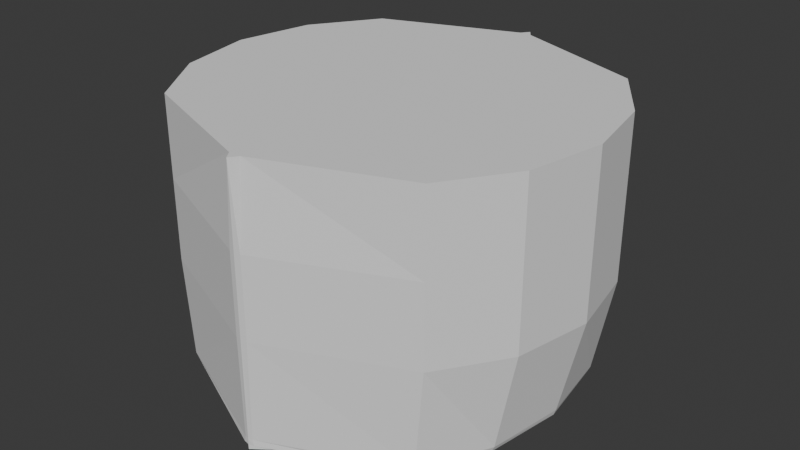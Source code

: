 # Source: rickShip01.blend  (saved by Blender 4.2.66; exported with 4.5.12 LTS)
import bpy
from mathutils import Matrix  # noqa: F401  (used for matrix-valued properties, if any)

bpy.ops.wm.read_factory_settings(use_empty=True)
scene = bpy.context.scene
scene.name = 'Scene'

# ---- collections
col_collection = bpy.data.collections.new('Collection'); scene.collection.children.link(col_collection)

# ---- world
world_world = bpy.data.worlds.new('World'); scene.world = world_world
world_world.use_nodes = True; world_world.node_tree.nodes.clear()
_N = world_world.node_tree.nodes; _L = world_world.node_tree.links
n0 = _N.new('ShaderNodeOutputWorld'); n0.name = 'World Output'; n0.location = (300, 300)
n1 = _N.new('ShaderNodeBackground'); n1.name = 'Background'; n1.location = (10, 300)
n1.inputs[0].default_value = (0.05088, 0.05088, 0.05088, 1.0)
_L.new(n1.outputs[0], n0.inputs[0])
n0.is_active_output = True
world_world.color = (0.05088, 0.05088, 0.05088)
world_world.sun_shadow_jitter_overblur = 0.0

# ---- meshes
me_cylinder = bpy.data.meshes.new('Cylinder')
me_cylinder.from_pydata([(0.0, 10.0, -3.462), (0.0, 10.0, 10.0), (0.8782, 9.341, -3.462), (0.2947, 9.59, 10.0), (6.201, 7.071, -3.462), (7.071, 7.071, 10.0), (7.754, 3.827, -3.462), (9.239, 3.827, 10.0), (8.3, 3.353e-08, -3.462), (10.0, 3.353e-08, 10.0), (7.754, -3.827, -3.462), (9.239, -3.827, 10.0), (6.201, -7.071, -3.462), (7.071, -7.071, 10.0), (0.8782, -9.343, -3.462), (0.2947, -9.59, 10.0), (0.0, -10.0, -3.462), (0.0, -10.0, 10.0), (0.0, 10.0, -3.207), (0.0, 10.0, -2.907), (0.0, 10.0, 2.0), (0.0, 10.0, 6.0), (0.2947, 9.941, 6.0), (0.2947, 9.941, 2.0), (0.2042, 9.946, -2.907), (0.2856, 9.941, -3.207), (7.071, 7.071, 6.0), (7.071, 7.071, 2.0), (6.664, 7.071, -2.907), (6.441, 7.071, -3.207), (9.239, 3.827, 6.0), (9.239, 3.827, 2.0), (8.307, 3.827, -2.907), (8.171, 3.827, -3.207), (10.0, 3.353e-08, 6.0), (10.0, 3.353e-08, 2.0), (8.884, 3.353e-08, -2.907), (8.779, 3.353e-08, -3.207), (9.239, -3.827, 6.0), (9.239, -3.827, 2.0), (8.307, -3.827, -2.907), (8.171, -3.827, -3.207), (7.071, -7.071, 6.0), (7.071, -7.071, 2.0), (6.664, -7.071, -2.907), (6.441, -7.071, -3.207), (0.2947, -9.941, 6.0), (0.2947, -9.941, 2.0), (0.2042, -9.946, -2.907), (0.2856, -9.941, -3.207), (0.0, -10.0, 6.0), (0.0, -10.0, 2.0), (0.0, -10.0, -2.907), (0.0, -10.0, -3.207), (9.239, 0.0, 10.0), (0.0, 0.0, 10.0), (7.071, 0.0, 10.0), (0.2947, 0.0, 10.0), (0.0, -3.827, 10.0), (0.2947, -3.827, 10.0), (7.071, -3.827, 10.0), (0.0, -7.071, 10.0), (0.2947, -7.071, 10.0), (0.0, -9.239, 10.0), (0.0, 3.827, 10.0), (7.071, 3.827, 10.0), (0.2947, 3.827, 10.0), (0.0, 7.071, 10.0), (0.2947, 7.071, 10.0), (0.0, 9.239, 10.0), (0.0, 0.0, -3.462), (7.754, 0.0, -3.462), (0.8794, -4.684e-08, -3.462), (6.213, -4.768e-07, -3.462), (6.206, 3.827, -3.462), (0.0, 3.827, -3.462), (0.8787, 3.827, -3.462), (0.8782, 7.071, -3.462), (0.0, 7.071, -3.462), (0.0, 9.235, -3.462), (0.0, -3.827, -3.462), (0.8801, -3.827, -3.462), (6.22, -3.827, -3.462), (0.0, -7.099, -3.462), (0.8782, -7.095, -3.462), (0.0, -9.239, -3.462)], [], [(21, 1, 3, 22), (22, 3, 5, 26), (26, 5, 7, 30), (30, 7, 9, 34), (34, 9, 11, 38), (38, 11, 13, 42), (42, 13, 15, 46), (46, 15, 17, 50), (3, 68, 5), (14, 49, 53, 16), (49, 48, 52, 53), (48, 47, 51, 52), (47, 46, 50, 51), (12, 45, 49, 14), (45, 44, 48, 49), (44, 43, 47, 48), (43, 42, 46, 47), (10, 41, 45, 12), (41, 40, 44, 45), (40, 39, 43, 44), (39, 38, 42, 43), (8, 37, 41, 10), (37, 36, 40, 41), (36, 35, 39, 40), (35, 34, 38, 39), (6, 33, 37, 8), (33, 32, 36, 37), (32, 31, 35, 36), (31, 30, 34, 35), (4, 29, 33, 6), (29, 28, 32, 33), (28, 27, 31, 32), (27, 26, 30, 31), (2, 25, 29, 4), (25, 24, 28, 29), (24, 23, 27, 28), (23, 22, 26, 27), (0, 18, 25, 2), (18, 19, 24, 25), (19, 20, 23, 24), (20, 21, 22, 23), (15, 62, 61, 63), (5, 65, 7), (7, 54, 9), (54, 56, 60, 11), (9, 54, 11), (56, 57, 59, 60), (55, 57, 66, 64), (60, 59, 62, 13), (11, 60, 13), (58, 59, 57, 55), (13, 62, 15), (61, 62, 59, 58), (63, 17, 15), (65, 66, 57, 56), (7, 65, 56, 54), (64, 66, 68, 67), (5, 68, 66, 65), (67, 68, 3, 69), (69, 3, 1), (16, 85, 14), (14, 84, 12), (12, 82, 10), (10, 71, 8), (71, 73, 74, 6), (8, 71, 6), (72, 70, 75, 76), (73, 72, 76, 74), (6, 74, 4), (74, 76, 77, 4), (76, 75, 78, 77), (77, 78, 79, 2), (4, 77, 2), (2, 79, 0), (10, 82, 73, 71), (81, 80, 70, 72), (82, 81, 72, 73), (84, 83, 80, 81), (12, 84, 81, 82), (14, 85, 83, 84)])
_uv = me_cylinder.uv_layers.new(name='UVMap')
_uv.uv.foreach_set('vector', [1.0, 0.9, 1.0, 1.0, 0.9909, 1.0, 0.9952, 0.9, 0.9952, 0.9, 0.9909, 1.0, 0.875, 1.0, 0.875, 0.9, 0.875, 0.9, 0.875, 1.0, 0.8125, 1.0, 0.8125, 0.9, 0.8125, 0.9, 0.8125, 1.0, 0.75, 1.0, 0.75, 0.9, 0.75, 0.9, 0.75, 1.0, 0.6875, 1.0, 0.6875, 0.9, 0.6875, 0.9, 0.6875, 1.0, 0.625, 1.0, 0.625, 0.9, 0.625, 0.9, 0.625, 1.0, 0.5091, 1.0, 0.5048, 0.9, 0.5048, 0.9, 0.5091, 1.0, 0.5, 1.0, 0.5, 0.9, 0.2571, 0.4802, 0.2571, 0.4197, 0.4197, 0.4197, 0.5186, 0.4725, 0.5048, 0.6, 0.5, 0.6, 0.5, 0.5, 0.5048, 0.6, 0.5044, 0.7, 0.5, 0.7, 0.5, 0.6, 0.5044, 0.7, 0.5048, 0.8, 0.5, 0.8, 0.5, 0.7, 0.5048, 0.8, 0.5048, 0.9, 0.5, 0.9, 0.5, 0.8, 0.6254, 0.5, 0.625, 0.6, 0.5048, 0.6, 0.5186, 0.4725, 0.625, 0.6, 0.625, 0.7, 0.5044, 0.7, 0.5048, 0.6, 0.625, 0.7, 0.625, 0.8, 0.5048, 0.8, 0.5044, 0.7, 0.625, 0.8, 0.625, 0.9, 0.5048, 0.9, 0.5048, 0.8, 0.6875, 0.5, 0.6875, 0.6, 0.625, 0.6, 0.6254, 0.5, 0.6875, 0.6, 0.6875, 0.7, 0.625, 0.7, 0.625, 0.6, 0.6875, 0.7, 0.6875, 0.8, 0.625, 0.8, 0.625, 0.7, 0.6875, 0.8, 0.6875, 0.9, 0.625, 0.9, 0.625, 0.8, 0.75, 0.5, 0.75, 0.6, 0.6875, 0.6, 0.6875, 0.5, 0.75, 0.6, 0.75, 0.7, 0.6875, 0.7, 0.6875, 0.6, 0.75, 0.7, 0.75, 0.8, 0.6875, 0.8, 0.6875, 0.7, 0.75, 0.8, 0.75, 0.9, 0.6875, 0.9, 0.6875, 0.8, 0.8125, 0.5, 0.8125, 0.6, 0.75, 0.6, 0.75, 0.5, 0.8125, 0.6, 0.8125, 0.7, 0.75, 0.7, 0.75, 0.6, 0.8125, 0.7, 0.8125, 0.8, 0.75, 0.8, 0.75, 0.7, 0.8125, 0.8, 0.8125, 0.9, 0.75, 0.9, 0.75, 0.8, 0.875, 0.5, 0.875, 0.6, 0.8125, 0.6, 0.8125, 0.5, 0.875, 0.6, 0.875, 0.7, 0.8125, 0.7, 0.8125, 0.6, 0.875, 0.7, 0.875, 0.8, 0.8125, 0.8, 0.8125, 0.7, 0.875, 0.8, 0.875, 0.9, 0.8125, 0.9, 0.8125, 0.8, 0.9814, 0.4725, 0.9952, 0.6, 0.875, 0.6, 0.875, 0.5, 0.9952, 0.6, 0.9956, 0.7, 0.875, 0.7, 0.875, 0.6, 0.9956, 0.7, 0.9952, 0.8, 0.875, 0.8, 0.875, 0.7, 0.9952, 0.8, 0.9952, 0.9, 0.875, 0.9, 0.875, 0.8, 1.0, 0.5, 1.0, 0.6, 0.9952, 0.6, 0.9814, 0.4725, 1.0, 0.6, 1.0, 0.7, 0.9956, 0.7, 0.9952, 0.6, 1.0, 0.7, 1.0, 0.8, 0.9952, 0.8, 0.9956, 0.7, 1.0, 0.8, 1.0, 0.9, 0.9952, 0.9, 0.9952, 0.8, 0.2571, 0.01984, 0.2571, 0.08029, 0.25, 0.08029, 0.25, 0.02827, 0.4197, 0.4197, 0.4197, 0.3418, 0.4717, 0.3418, 0.4717, 0.3418, 0.4717, 0.25, 0.49, 0.25, 0.4717, 0.25, 0.4197, 0.25, 0.4197, 0.1582, 0.4717, 0.1582, 0.49, 0.25, 0.4717, 0.25, 0.4717, 0.1582, 0.4197, 0.25, 0.2571, 0.25, 0.2571, 0.1582, 0.4197, 0.1582, 0.25, 0.25, 0.2571, 0.25, 0.2571, 0.3418, 0.25, 0.3418, 0.4197, 0.1582, 0.2571, 0.1582, 0.2571, 0.08029, 0.4197, 0.08029, 0.4717, 0.1582, 0.4197, 0.1582, 0.4197, 0.08029, 0.25, 0.1582, 0.2571, 0.1582, 0.2571, 0.25, 0.25, 0.25, 0.4197, 0.08029, 0.2571, 0.08029, 0.2571, 0.01984, 0.25, 0.08029, 0.2571, 0.08029, 0.2571, 0.1582, 0.25, 0.1582, 0.25, 0.02827, 0.25, 0.01, 0.2571, 0.01984, 0.4197, 0.3418, 0.2571, 0.3418, 0.2571, 0.25, 0.4197, 0.25, 0.4717, 0.3418, 0.4197, 0.3418, 0.4197, 0.25, 0.4717, 0.25, 0.25, 0.3418, 0.2571, 0.3418, 0.2571, 0.4197, 0.25, 0.4197, 0.4197, 0.4197, 0.2571, 0.4197, 0.2571, 0.3418, 0.4197, 0.3418, 0.25, 0.4197, 0.2571, 0.4197, 0.2571, 0.4802, 0.25, 0.4717, 0.25, 0.4717, 0.2571, 0.4802, 0.25, 0.49, 0.75, 0.01, 0.75, 0.02827, 0.7731, 0.0258, 0.7731, 0.0258, 0.7731, 0.07974, 0.9198, 0.08049, 0.9198, 0.08049, 0.9203, 0.1582, 0.9717, 0.1582, 0.9717, 0.1582, 0.9717, 0.25, 0.99, 0.25, 0.9717, 0.25, 0.9201, 0.25, 0.9199, 0.3418, 0.9717, 0.3418, 0.99, 0.25, 0.9717, 0.25, 0.9717, 0.3418, 0.7731, 0.25, 0.75, 0.25, 0.75, 0.3418, 0.7731, 0.3418, 0.9201, 0.25, 0.7731, 0.25, 0.7731, 0.3418, 0.9199, 0.3418, 0.9717, 0.3418, 0.9199, 0.3418, 0.9197, 0.4197, 0.9199, 0.3418, 0.7731, 0.3418, 0.773, 0.4197, 0.9197, 0.4197, 0.7731, 0.3418, 0.75, 0.3418, 0.75, 0.4197, 0.773, 0.4197, 0.773, 0.4197, 0.75, 0.4197, 0.75, 0.4716, 0.773, 0.4742, 0.9197, 0.4197, 0.773, 0.4197, 0.773, 0.4742, 0.773, 0.4742, 0.75, 0.4716, 0.75, 0.49, 0.9717, 0.1582, 0.9203, 0.1582, 0.9201, 0.25, 0.9717, 0.25, 0.7731, 0.1582, 0.75, 0.1582, 0.75, 0.25, 0.7731, 0.25, 0.9203, 0.1582, 0.7731, 0.1582, 0.7731, 0.25, 0.9201, 0.25, 0.7731, 0.07974, 0.75, 0.07963, 0.75, 0.1582, 0.7731, 0.1582, 0.9198, 0.08049, 0.7731, 0.07974, 0.7731, 0.1582, 0.9203, 0.1582, 0.7731, 0.0258, 0.75, 0.02827, 0.75, 0.07963, 0.7731, 0.07974])
me_cylinder.update()

# ---- objects
ob_empty = bpy.data.objects.new('Empty', None)
ob_cylinder = bpy.data.objects.new('Cylinder', me_cylinder)

# ---- transforms, parenting, visibility, modifiers, constraints
ob_empty.location = (12.51, 1.723e-06, -12.82)
ob_empty.rotation_euler = (1.571, -0.0, -0.0)
ob_empty.scale = (10.0, 10.0, 10.0)
ob_empty.empty_display_type = 'IMAGE'
ob_empty.empty_display_size = 5.0
ob_cylinder.location = (0.0, 0.0, 0.0)
_m = ob_cylinder.modifiers.new('Mirror', 'MIRROR')
_m.use_clip = True

# ---- collection membership
col_collection.objects.link(ob_empty)
col_collection.objects.link(ob_cylinder)

# ---- scene / render settings (as saved in the file)
scene.frame_start = 1; scene.frame_end = 250; scene.frame_set(1)
scene.render.engine = 'BLENDER_EEVEE_NEXT'
bpy.context.view_layer.update()

# ---- added for rendering (the .blend has no active camera and no usable light): camera, sun
cam_auto = bpy.data.cameras.new('AutoCamera')
cam_auto.lens = 50.0
cam_auto.sensor_width = 36.0
cam_auto.clip_end = 1000.0
ob_auto_camera = bpy.data.objects.new('AutoCamera', cam_auto)
scene.collection.objects.link(ob_auto_camera)
ob_auto_camera.location = (28.9821, -34.7785, 26.4548)
ob_auto_camera.rotation_euler = (1.09748, -7.21219e-08, 0.694738)
scene.camera = ob_auto_camera
light_auto_sun = bpy.data.lights.new('AutoSun', 'SUN')
light_auto_sun.energy = 3.0
light_auto_sun.angle = 0.0523599
ob_auto_sun = bpy.data.objects.new('AutoSun', light_auto_sun)
scene.collection.objects.link(ob_auto_sun)
ob_auto_sun.rotation_euler = (0.872665, 0.174533, 0.523599)
bpy.context.view_layer.update()
